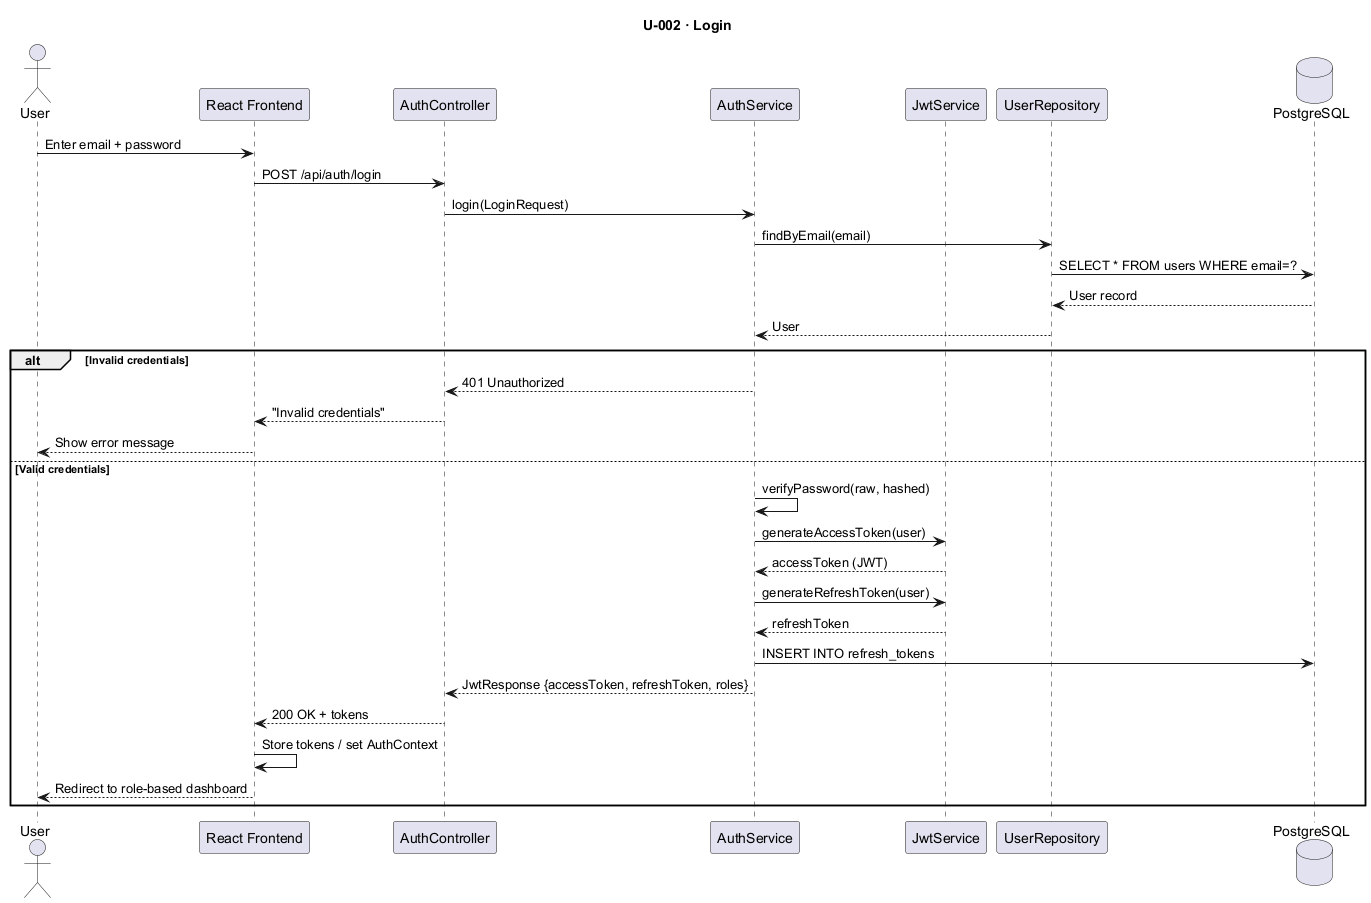

The diagram above was rendered by PlantUML. Its source (embedded in the PNG):
@startuml U002_Login
title U-002 · Login

actor       "User"           as U
participant "React Frontend"  as FE
participant "AuthController"  as AC
participant "AuthService"     as AS
participant "JwtService"      as JS
participant "UserRepository"  as UR
database    "PostgreSQL"      as DB

U  -> FE : Enter email + password
FE -> AC : POST /api/auth/login
AC -> AS : login(LoginRequest)
AS -> UR : findByEmail(email)
UR -> DB : SELECT * FROM users WHERE email=?
DB --> UR : User record
UR --> AS : User

alt Invalid credentials
    AS --> AC : 401 Unauthorized
    AC --> FE : "Invalid credentials"
    FE --> U  : Show error message
else Valid credentials
    AS -> AS  : verifyPassword(raw, hashed)
    AS -> JS  : generateAccessToken(user)
    JS --> AS : accessToken (JWT)
    AS -> JS  : generateRefreshToken(user)
    JS --> AS : refreshToken
    AS -> DB  : INSERT INTO refresh_tokens
    AS --> AC : JwtResponse {accessToken, refreshToken, roles}
    AC --> FE : 200 OK + tokens
    FE -> FE  : Store tokens / set AuthContext
    FE --> U  : Redirect to role-based dashboard
end
@enduml